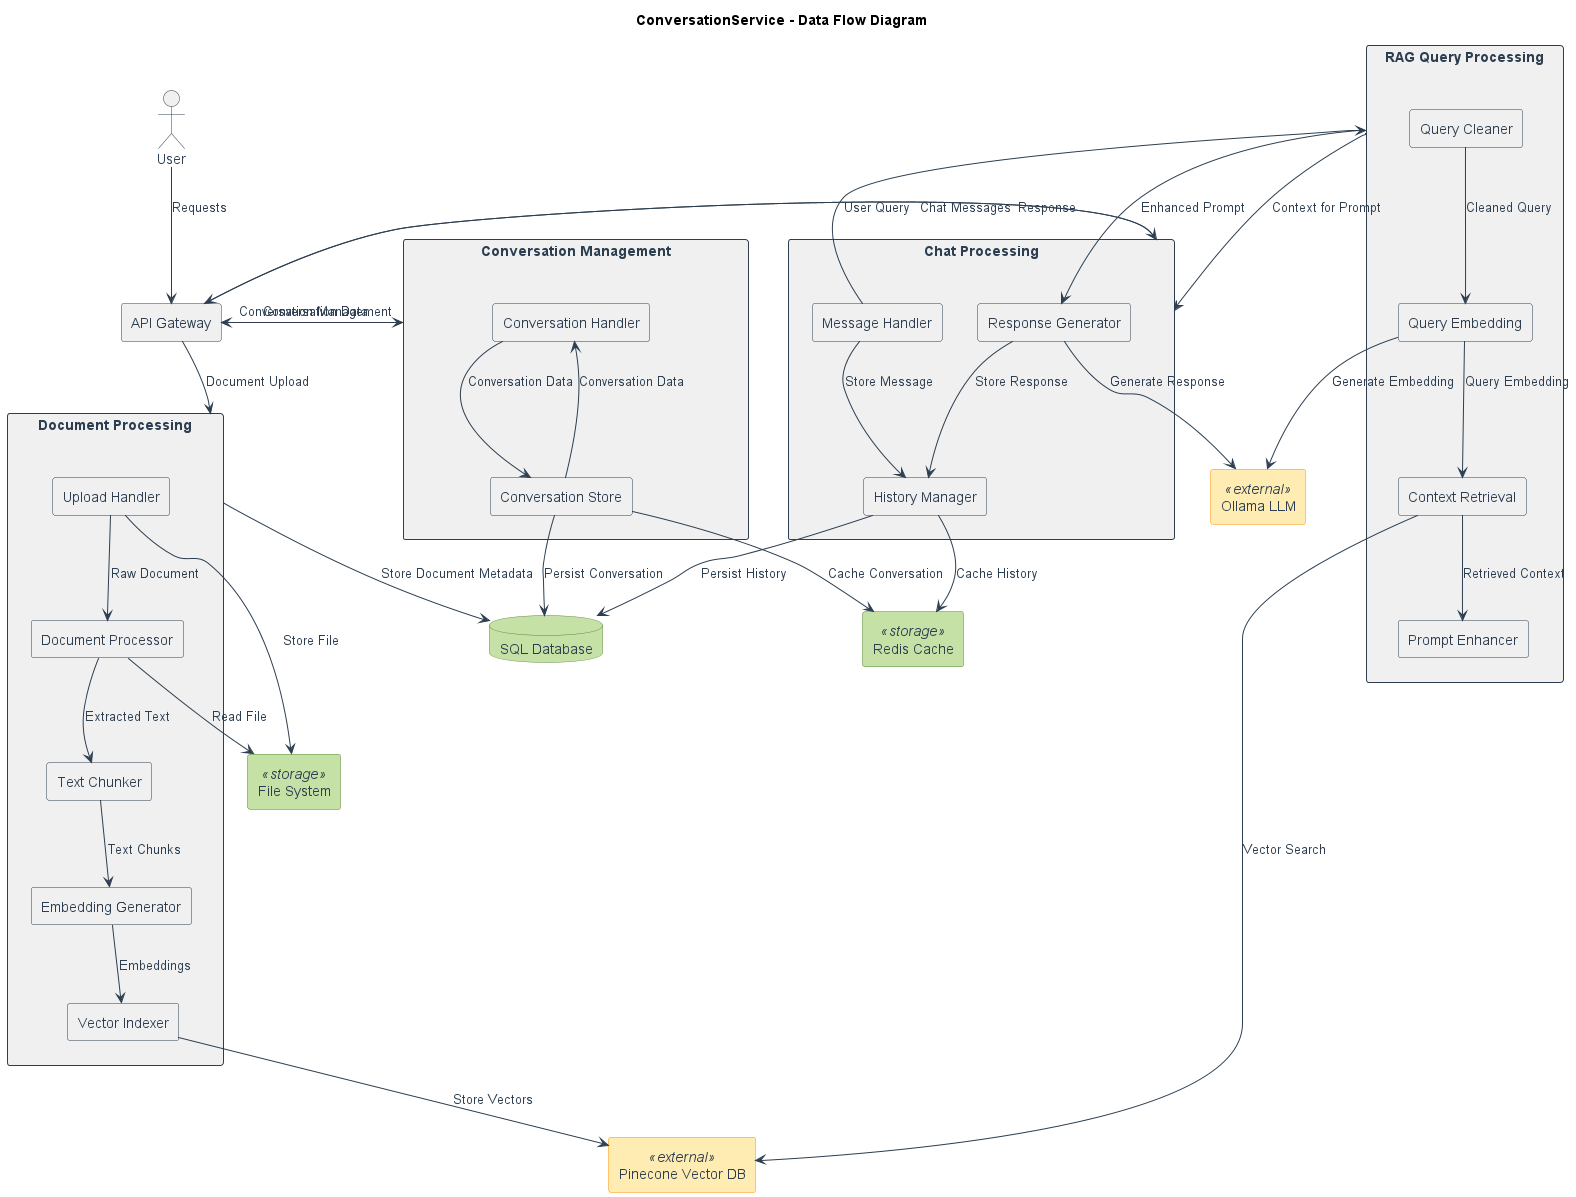

The diagram above was rendered by PlantUML. Its source (embedded in the PNG):
@startuml ConversationService Data Flow Diagram

' Styling
skinparam rectangle {
  BackgroundColor #f0f0f0
  BorderColor #2c3e50
  FontColor #2c3e50
}
skinparam database {
  BackgroundColor #c5e1a5
  BorderColor #558b2f
  FontColor #2c3e50
}
skinparam arrow {
  Color #2c3e50
  FontColor #2c3e50
}
skinparam cloud {
  BackgroundColor #bbdefb
  BorderColor #1976d2
  FontColor #2c3e50
}
skinparam actor {
  BackgroundColor #f0f0f0
  BorderColor #2c3e50
  FontColor #2c3e50
}
skinparam rectangle<<external>> {
  BackgroundColor #ffecb3
  BorderColor #ff8f00
  FontColor #2c3e50
}
skinparam rectangle<<storage>> {
  BackgroundColor #c5e1a5
  BorderColor #558b2f
  FontColor #2c3e50
}

title "ConversationService - Data Flow Diagram"

' External entities
actor User
rectangle "API Gateway" as Gateway
rectangle "Ollama LLM" as LLM <<external>>
rectangle "Pinecone Vector DB" as VectorDB <<external>>

' Data stores
database "SQL Database" as SqlDb
rectangle "Redis Cache" as Cache <<storage>>
rectangle "File System" as FileSystem <<storage>>

' Processes
rectangle "Document Processing" as DocProcess {
  rectangle "Upload Handler" as UploadHandler
  rectangle "Document Processor" as Processor
  rectangle "Text Chunker" as Chunker
  rectangle "Embedding Generator" as EmbeddingGen
  rectangle "Vector Indexer" as Indexer
  
  UploadHandler --> Processor : Raw Document
  Processor --> Chunker : Extracted Text
  Chunker --> EmbeddingGen : Text Chunks
  EmbeddingGen --> Indexer : Embeddings
}

rectangle "RAG Query Processing" as RagProcess {
  rectangle "Query Cleaner" as QueryCleaner
  rectangle "Query Embedding" as QueryEmbed
  rectangle "Context Retrieval" as ContextRetrieval
  rectangle "Prompt Enhancer" as PromptEnhancer
  
  QueryCleaner --> QueryEmbed : Cleaned Query
  QueryEmbed --> ContextRetrieval : Query Embedding
  ContextRetrieval --> PromptEnhancer : Retrieved Context
}

rectangle "Chat Processing" as ChatProcess {
  rectangle "Message Handler" as MessageHandler
  rectangle "Response Generator" as ResponseGen
  rectangle "History Manager" as HistoryManager
  
  MessageHandler --> HistoryManager : Store Message
  MessageHandler --> RagProcess : User Query
  RagProcess --> ResponseGen : Enhanced Prompt
  ResponseGen --> HistoryManager : Store Response
}

rectangle "Conversation Management" as ConvProcess {
  rectangle "Conversation Handler" as ConvHandler
  rectangle "Conversation Store" as ConvStore
  
  ConvHandler --> ConvStore : Conversation Data
  ConvStore --> ConvHandler : Conversation Data
}

' Data flows
User --> Gateway : Requests
Gateway --> ChatProcess : Chat Messages
Gateway --> DocProcess : Document Upload
Gateway --> ConvProcess : Conversation Management

' Document Processing Flow
UploadHandler --> FileSystem : Store File
Processor --> FileSystem : Read File
Indexer --> VectorDB : Store Vectors
DocProcess --> SqlDb : Store Document Metadata

' RAG Query Flow
QueryEmbed --> LLM : Generate Embedding
ContextRetrieval --> VectorDB : Vector Search
RagProcess --> ChatProcess : Context for Prompt

' Chat Processing Flow
ResponseGen --> LLM : Generate Response
HistoryManager --> Cache : Cache History
HistoryManager --> SqlDb : Persist History
ChatProcess --> Gateway : Response

' Conversation Management Flow
ConvStore --> Cache : Cache Conversation
ConvStore --> SqlDb : Persist Conversation
ConvProcess --> Gateway : Conversation Data

@enduml